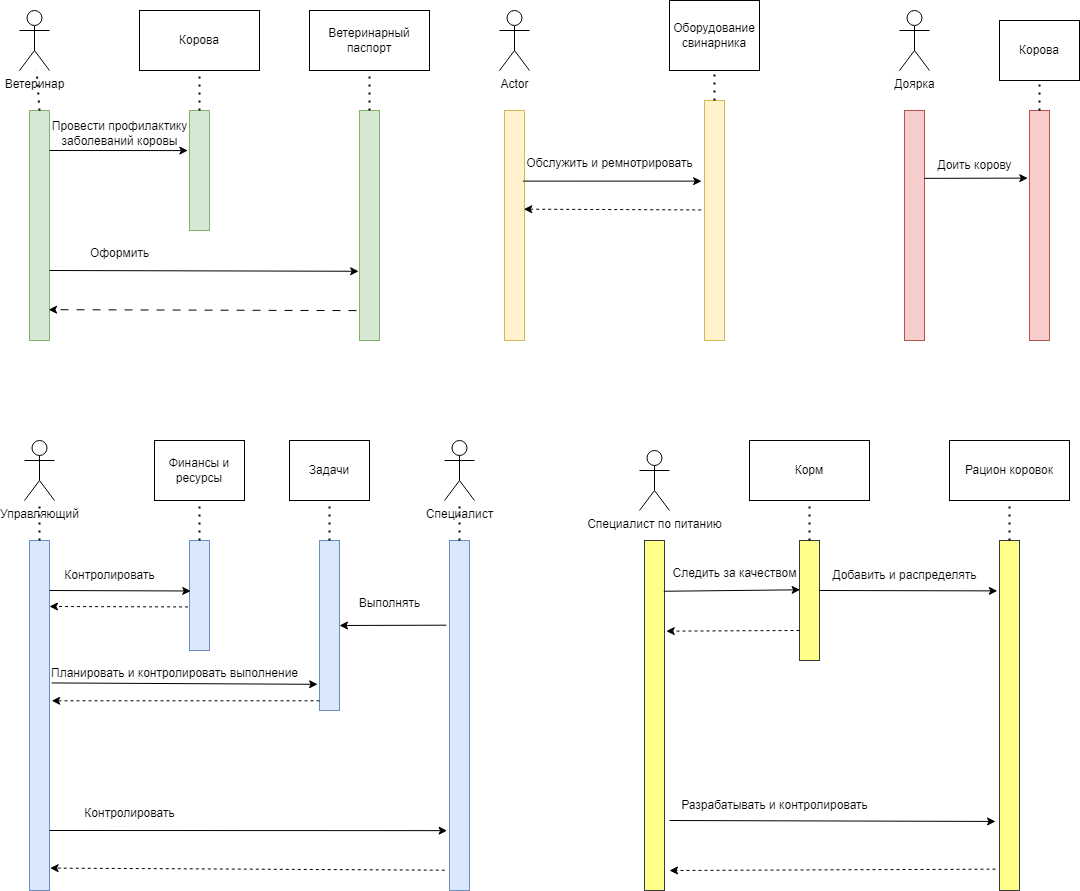

The diagram above was exported from draw.io. Its source (the exported page's mxGraphModel, read from the mxfile embedded in the PNG):
<mxGraphModel dx="1328" dy="745" grid="1" gridSize="10" guides="1" tooltips="1" connect="1" arrows="1" fold="1" page="0" pageScale="1" pageWidth="827" pageHeight="1169" math="0" shadow="0">
  <root>
    <mxCell id="0" />
    <mxCell id="1" parent="0" />
    <mxCell id="g5w2snL0XREzPT_RQ7yE-1" value="Ветеринар" style="shape=umlActor;verticalLabelPosition=bottom;verticalAlign=top;html=1;outlineConnect=0;" vertex="1" parent="1">
      <mxGeometry x="160" y="60" width="30" height="60" as="geometry" />
    </mxCell>
    <mxCell id="g5w2snL0XREzPT_RQ7yE-2" value="" style="rounded=0;whiteSpace=wrap;html=1;fillColor=#d5e8d4;strokeColor=#82b366;" vertex="1" parent="1">
      <mxGeometry x="170" y="160" width="20" height="230" as="geometry" />
    </mxCell>
    <mxCell id="g5w2snL0XREzPT_RQ7yE-3" value="" style="rounded=0;whiteSpace=wrap;html=1;fillColor=#d5e8d4;strokeColor=#82b366;" vertex="1" parent="1">
      <mxGeometry x="330" y="160" width="20" height="120" as="geometry" />
    </mxCell>
    <mxCell id="g5w2snL0XREzPT_RQ7yE-5" value="" style="endArrow=classic;html=1;rounded=0;entryX=-0.083;entryY=0.334;entryDx=0;entryDy=0;entryPerimeter=0;" edge="1" parent="1" target="g5w2snL0XREzPT_RQ7yE-3">
      <mxGeometry width="50" height="50" relative="1" as="geometry">
        <mxPoint x="190" y="200" as="sourcePoint" />
        <mxPoint x="240" y="150" as="targetPoint" />
      </mxGeometry>
    </mxCell>
    <mxCell id="g5w2snL0XREzPT_RQ7yE-6" value="Корова" style="rounded=0;whiteSpace=wrap;html=1;" vertex="1" parent="1">
      <mxGeometry x="280" y="60" width="120" height="60" as="geometry" />
    </mxCell>
    <mxCell id="g5w2snL0XREzPT_RQ7yE-7" value="" style="endArrow=none;dashed=1;html=1;dashPattern=1 3;strokeWidth=2;rounded=0;" edge="1" parent="1" target="g5w2snL0XREzPT_RQ7yE-6">
      <mxGeometry width="50" height="50" relative="1" as="geometry">
        <mxPoint x="340" y="160" as="sourcePoint" />
        <mxPoint x="390" y="110" as="targetPoint" />
      </mxGeometry>
    </mxCell>
    <mxCell id="g5w2snL0XREzPT_RQ7yE-8" value="Провести профилактику &lt;br&gt;заболеваний коровы" style="text;html=1;align=center;verticalAlign=middle;resizable=0;points=[];autosize=1;strokeColor=none;fillColor=none;" vertex="1" parent="1">
      <mxGeometry x="180" y="163" width="160" height="40" as="geometry" />
    </mxCell>
    <mxCell id="g5w2snL0XREzPT_RQ7yE-9" value="" style="rounded=0;whiteSpace=wrap;html=1;fillColor=#d5e8d4;strokeColor=#82b366;" vertex="1" parent="1">
      <mxGeometry x="500" y="160" width="20" height="230" as="geometry" />
    </mxCell>
    <mxCell id="g5w2snL0XREzPT_RQ7yE-10" value="" style="endArrow=classic;html=1;rounded=0;entryX=-0.041;entryY=0.699;entryDx=0;entryDy=0;entryPerimeter=0;" edge="1" parent="1" target="g5w2snL0XREzPT_RQ7yE-9">
      <mxGeometry width="50" height="50" relative="1" as="geometry">
        <mxPoint x="190" y="320" as="sourcePoint" />
        <mxPoint x="240" y="270" as="targetPoint" />
      </mxGeometry>
    </mxCell>
    <mxCell id="g5w2snL0XREzPT_RQ7yE-12" value="" style="endArrow=classic;html=1;rounded=0;entryX=0.954;entryY=0.866;entryDx=0;entryDy=0;entryPerimeter=0;exitX=-0.15;exitY=0.87;exitDx=0;exitDy=0;exitPerimeter=0;dashed=1;dashPattern=8 8;" edge="1" parent="1" source="g5w2snL0XREzPT_RQ7yE-9" target="g5w2snL0XREzPT_RQ7yE-2">
      <mxGeometry width="50" height="50" relative="1" as="geometry">
        <mxPoint x="290" y="410" as="sourcePoint" />
        <mxPoint x="340" y="360" as="targetPoint" />
      </mxGeometry>
    </mxCell>
    <mxCell id="g5w2snL0XREzPT_RQ7yE-13" value="Ветеринарный паспорт" style="rounded=0;whiteSpace=wrap;html=1;" vertex="1" parent="1">
      <mxGeometry x="450" y="60" width="120" height="60" as="geometry" />
    </mxCell>
    <mxCell id="g5w2snL0XREzPT_RQ7yE-14" value="" style="endArrow=none;dashed=1;html=1;dashPattern=1 3;strokeWidth=2;rounded=0;entryX=0.5;entryY=1;entryDx=0;entryDy=0;" edge="1" parent="1" target="g5w2snL0XREzPT_RQ7yE-13">
      <mxGeometry width="50" height="50" relative="1" as="geometry">
        <mxPoint x="510" y="160" as="sourcePoint" />
        <mxPoint x="560" y="110" as="targetPoint" />
      </mxGeometry>
    </mxCell>
    <mxCell id="g5w2snL0XREzPT_RQ7yE-15" value="Оформить" style="text;html=1;align=center;verticalAlign=middle;resizable=0;points=[];autosize=1;strokeColor=none;fillColor=none;" vertex="1" parent="1">
      <mxGeometry x="220" y="288" width="80" height="30" as="geometry" />
    </mxCell>
    <mxCell id="g5w2snL0XREzPT_RQ7yE-16" value="Управляющий" style="shape=umlActor;verticalLabelPosition=bottom;verticalAlign=top;html=1;outlineConnect=0;" vertex="1" parent="1">
      <mxGeometry x="165" y="490" width="30" height="60" as="geometry" />
    </mxCell>
    <mxCell id="g5w2snL0XREzPT_RQ7yE-17" value="" style="endArrow=none;dashed=1;html=1;dashPattern=1 3;strokeWidth=2;rounded=0;" edge="1" parent="1" target="g5w2snL0XREzPT_RQ7yE-1">
      <mxGeometry width="50" height="50" relative="1" as="geometry">
        <mxPoint x="180" y="160" as="sourcePoint" />
        <mxPoint x="230" y="110" as="targetPoint" />
      </mxGeometry>
    </mxCell>
    <mxCell id="g5w2snL0XREzPT_RQ7yE-18" value="" style="rounded=0;whiteSpace=wrap;html=1;fillColor=#dae8fc;strokeColor=#6c8ebf;" vertex="1" parent="1">
      <mxGeometry x="170" y="590" width="20" height="350" as="geometry" />
    </mxCell>
    <mxCell id="g5w2snL0XREzPT_RQ7yE-19" value="" style="endArrow=none;dashed=1;html=1;dashPattern=1 3;strokeWidth=2;rounded=0;" edge="1" parent="1" target="g5w2snL0XREzPT_RQ7yE-16">
      <mxGeometry width="50" height="50" relative="1" as="geometry">
        <mxPoint x="180" y="590" as="sourcePoint" />
        <mxPoint x="230" y="540" as="targetPoint" />
      </mxGeometry>
    </mxCell>
    <mxCell id="g5w2snL0XREzPT_RQ7yE-20" value="" style="rounded=0;whiteSpace=wrap;html=1;fillColor=#dae8fc;strokeColor=#6c8ebf;" vertex="1" parent="1">
      <mxGeometry x="330" y="590" width="20" height="110" as="geometry" />
    </mxCell>
    <mxCell id="g5w2snL0XREzPT_RQ7yE-21" value="" style="rounded=0;whiteSpace=wrap;html=1;fillColor=#dae8fc;strokeColor=#6c8ebf;" vertex="1" parent="1">
      <mxGeometry x="460" y="590" width="20" height="170" as="geometry" />
    </mxCell>
    <mxCell id="g5w2snL0XREzPT_RQ7yE-22" value="" style="rounded=0;whiteSpace=wrap;html=1;fillColor=#dae8fc;strokeColor=#6c8ebf;" vertex="1" parent="1">
      <mxGeometry x="590" y="590" width="20" height="350" as="geometry" />
    </mxCell>
    <mxCell id="g5w2snL0XREzPT_RQ7yE-23" value="" style="endArrow=classic;html=1;rounded=0;entryX=-0.121;entryY=0.829;entryDx=0;entryDy=0;entryPerimeter=0;" edge="1" parent="1" target="g5w2snL0XREzPT_RQ7yE-22">
      <mxGeometry width="50" height="50" relative="1" as="geometry">
        <mxPoint x="190" y="880" as="sourcePoint" />
        <mxPoint x="240" y="830" as="targetPoint" />
      </mxGeometry>
    </mxCell>
    <mxCell id="g5w2snL0XREzPT_RQ7yE-24" value="" style="endArrow=classic;html=1;rounded=0;entryX=1.031;entryY=0.936;entryDx=0;entryDy=0;entryPerimeter=0;exitX=-0.236;exitY=0.942;exitDx=0;exitDy=0;exitPerimeter=0;dashed=1;" edge="1" parent="1" source="g5w2snL0XREzPT_RQ7yE-22" target="g5w2snL0XREzPT_RQ7yE-18">
      <mxGeometry width="50" height="50" relative="1" as="geometry">
        <mxPoint x="420" y="970" as="sourcePoint" />
        <mxPoint x="470" y="920" as="targetPoint" />
      </mxGeometry>
    </mxCell>
    <mxCell id="g5w2snL0XREzPT_RQ7yE-25" value="" style="endArrow=classic;html=1;rounded=0;entryX=0.062;entryY=0.459;entryDx=0;entryDy=0;entryPerimeter=0;" edge="1" parent="1" target="g5w2snL0XREzPT_RQ7yE-20">
      <mxGeometry width="50" height="50" relative="1" as="geometry">
        <mxPoint x="190" y="640" as="sourcePoint" />
        <mxPoint x="240" y="590" as="targetPoint" />
      </mxGeometry>
    </mxCell>
    <mxCell id="g5w2snL0XREzPT_RQ7yE-26" value="" style="endArrow=classic;html=1;rounded=0;exitX=-0.071;exitY=0.604;exitDx=0;exitDy=0;exitPerimeter=0;dashed=1;" edge="1" parent="1" source="g5w2snL0XREzPT_RQ7yE-20">
      <mxGeometry width="50" height="50" relative="1" as="geometry">
        <mxPoint x="320" y="657" as="sourcePoint" />
        <mxPoint x="190" y="656" as="targetPoint" />
      </mxGeometry>
    </mxCell>
    <mxCell id="g5w2snL0XREzPT_RQ7yE-27" value="" style="endArrow=classic;html=1;rounded=0;entryX=1.11;entryY=0.458;entryDx=0;entryDy=0;entryPerimeter=0;exitX=0;exitY=0.943;exitDx=0;exitDy=0;exitPerimeter=0;dashed=1;" edge="1" parent="1" source="g5w2snL0XREzPT_RQ7yE-21" target="g5w2snL0XREzPT_RQ7yE-18">
      <mxGeometry width="50" height="50" relative="1" as="geometry">
        <mxPoint x="210" y="840" as="sourcePoint" />
        <mxPoint x="260" y="790" as="targetPoint" />
      </mxGeometry>
    </mxCell>
    <mxCell id="g5w2snL0XREzPT_RQ7yE-28" value="" style="endArrow=classic;html=1;rounded=0;exitX=1.11;exitY=0.407;exitDx=0;exitDy=0;exitPerimeter=0;entryX=-0.095;entryY=0.846;entryDx=0;entryDy=0;entryPerimeter=0;" edge="1" parent="1" source="g5w2snL0XREzPT_RQ7yE-18" target="g5w2snL0XREzPT_RQ7yE-21">
      <mxGeometry width="50" height="50" relative="1" as="geometry">
        <mxPoint x="210" y="750" as="sourcePoint" />
        <mxPoint x="260" y="700" as="targetPoint" />
      </mxGeometry>
    </mxCell>
    <mxCell id="g5w2snL0XREzPT_RQ7yE-29" value="Контролировать" style="text;html=1;align=center;verticalAlign=middle;resizable=0;points=[];autosize=1;strokeColor=none;fillColor=none;" vertex="1" parent="1">
      <mxGeometry x="195" y="610" width="110" height="30" as="geometry" />
    </mxCell>
    <mxCell id="g5w2snL0XREzPT_RQ7yE-30" value="Финансы и ресурсы" style="rounded=0;whiteSpace=wrap;html=1;" vertex="1" parent="1">
      <mxGeometry x="295" y="490" width="90" height="60" as="geometry" />
    </mxCell>
    <mxCell id="g5w2snL0XREzPT_RQ7yE-31" value="" style="endArrow=none;dashed=1;html=1;dashPattern=1 3;strokeWidth=2;rounded=0;entryX=0.5;entryY=1;entryDx=0;entryDy=0;" edge="1" parent="1" target="g5w2snL0XREzPT_RQ7yE-30">
      <mxGeometry width="50" height="50" relative="1" as="geometry">
        <mxPoint x="340" y="590" as="sourcePoint" />
        <mxPoint x="390" y="540" as="targetPoint" />
      </mxGeometry>
    </mxCell>
    <mxCell id="g5w2snL0XREzPT_RQ7yE-32" value="Задачи" style="rounded=0;whiteSpace=wrap;html=1;" vertex="1" parent="1">
      <mxGeometry x="430" y="490" width="80" height="60" as="geometry" />
    </mxCell>
    <mxCell id="g5w2snL0XREzPT_RQ7yE-34" value="Специалист" style="shape=umlActor;verticalLabelPosition=bottom;verticalAlign=top;html=1;outlineConnect=0;" vertex="1" parent="1">
      <mxGeometry x="585" y="490" width="30" height="60" as="geometry" />
    </mxCell>
    <mxCell id="g5w2snL0XREzPT_RQ7yE-35" value="" style="endArrow=none;dashed=1;html=1;dashPattern=1 3;strokeWidth=2;rounded=0;entryX=0.5;entryY=1;entryDx=0;entryDy=0;" edge="1" parent="1" target="g5w2snL0XREzPT_RQ7yE-32">
      <mxGeometry width="50" height="50" relative="1" as="geometry">
        <mxPoint x="470" y="590" as="sourcePoint" />
        <mxPoint x="520" y="540" as="targetPoint" />
      </mxGeometry>
    </mxCell>
    <mxCell id="g5w2snL0XREzPT_RQ7yE-36" value="" style="endArrow=none;dashed=1;html=1;dashPattern=1 3;strokeWidth=2;rounded=0;" edge="1" parent="1" target="g5w2snL0XREzPT_RQ7yE-34">
      <mxGeometry width="50" height="50" relative="1" as="geometry">
        <mxPoint x="600" y="590" as="sourcePoint" />
        <mxPoint x="650" y="540" as="targetPoint" />
      </mxGeometry>
    </mxCell>
    <mxCell id="g5w2snL0XREzPT_RQ7yE-37" value="" style="endArrow=classic;html=1;rounded=0;entryX=1;entryY=0.5;entryDx=0;entryDy=0;exitX=-0.157;exitY=0.242;exitDx=0;exitDy=0;exitPerimeter=0;" edge="1" parent="1" source="g5w2snL0XREzPT_RQ7yE-22" target="g5w2snL0XREzPT_RQ7yE-21">
      <mxGeometry width="50" height="50" relative="1" as="geometry">
        <mxPoint x="530" y="710" as="sourcePoint" />
        <mxPoint x="580" y="660" as="targetPoint" />
      </mxGeometry>
    </mxCell>
    <mxCell id="g5w2snL0XREzPT_RQ7yE-38" value="Выполнять" style="text;html=1;align=center;verticalAlign=middle;resizable=0;points=[];autosize=1;strokeColor=none;fillColor=none;" vertex="1" parent="1">
      <mxGeometry x="490" y="638" width="80" height="30" as="geometry" />
    </mxCell>
    <mxCell id="g5w2snL0XREzPT_RQ7yE-39" value="Планировать и контролировать выполнение" style="text;html=1;align=center;verticalAlign=middle;resizable=0;points=[];autosize=1;strokeColor=none;fillColor=none;" vertex="1" parent="1">
      <mxGeometry x="180" y="708" width="270" height="30" as="geometry" />
    </mxCell>
    <mxCell id="g5w2snL0XREzPT_RQ7yE-40" value="Контролировать" style="text;html=1;align=center;verticalAlign=middle;resizable=0;points=[];autosize=1;strokeColor=none;fillColor=none;" vertex="1" parent="1">
      <mxGeometry x="215" y="848" width="110" height="30" as="geometry" />
    </mxCell>
    <mxCell id="g5w2snL0XREzPT_RQ7yE-41" value="Actor" style="shape=umlActor;verticalLabelPosition=bottom;verticalAlign=top;html=1;outlineConnect=0;" vertex="1" parent="1">
      <mxGeometry x="640" y="60" width="30" height="60" as="geometry" />
    </mxCell>
    <mxCell id="g5w2snL0XREzPT_RQ7yE-42" value="" style="rounded=0;whiteSpace=wrap;html=1;fillColor=#fff2cc;strokeColor=#d6b656;" vertex="1" parent="1">
      <mxGeometry x="645" y="160" width="20" height="230" as="geometry" />
    </mxCell>
    <mxCell id="g5w2snL0XREzPT_RQ7yE-43" value="" style="rounded=0;whiteSpace=wrap;html=1;fillColor=#fff2cc;strokeColor=#d6b656;" vertex="1" parent="1">
      <mxGeometry x="845" y="150" width="20" height="240" as="geometry" />
    </mxCell>
    <mxCell id="g5w2snL0XREzPT_RQ7yE-44" value="Оборудование&lt;br&gt;свинарника" style="rounded=0;whiteSpace=wrap;html=1;" vertex="1" parent="1">
      <mxGeometry x="810" y="50" width="90" height="70" as="geometry" />
    </mxCell>
    <mxCell id="g5w2snL0XREzPT_RQ7yE-45" value="Доярка" style="shape=umlActor;verticalLabelPosition=bottom;verticalAlign=top;html=1;outlineConnect=0;" vertex="1" parent="1">
      <mxGeometry x="1040" y="60" width="30" height="60" as="geometry" />
    </mxCell>
    <mxCell id="g5w2snL0XREzPT_RQ7yE-46" value="" style="rounded=0;whiteSpace=wrap;html=1;fillColor=#f8cecc;strokeColor=#b85450;" vertex="1" parent="1">
      <mxGeometry x="1045" y="160" width="20" height="230" as="geometry" />
    </mxCell>
    <mxCell id="g5w2snL0XREzPT_RQ7yE-47" value="" style="rounded=0;whiteSpace=wrap;html=1;fillColor=#f8cecc;strokeColor=#b85450;" vertex="1" parent="1">
      <mxGeometry x="1170" y="160" width="20" height="230" as="geometry" />
    </mxCell>
    <mxCell id="g5w2snL0XREzPT_RQ7yE-48" value="Корова" style="rounded=0;whiteSpace=wrap;html=1;" vertex="1" parent="1">
      <mxGeometry x="1140" y="70" width="80" height="60" as="geometry" />
    </mxCell>
    <mxCell id="g5w2snL0XREzPT_RQ7yE-49" value="" style="endArrow=classic;html=1;rounded=0;entryX=1.033;entryY=0.921;entryDx=0;entryDy=0;entryPerimeter=0;exitX=0.985;exitY=0.295;exitDx=0;exitDy=0;exitPerimeter=0;" edge="1" parent="1" source="g5w2snL0XREzPT_RQ7yE-46" target="g5w2snL0XREzPT_RQ7yE-50">
      <mxGeometry width="50" height="50" relative="1" as="geometry">
        <mxPoint x="1070" y="230" as="sourcePoint" />
        <mxPoint x="1120" y="180" as="targetPoint" />
      </mxGeometry>
    </mxCell>
    <mxCell id="g5w2snL0XREzPT_RQ7yE-50" value="Доить корову" style="text;html=1;align=center;verticalAlign=middle;resizable=0;points=[];autosize=1;strokeColor=none;fillColor=none;" vertex="1" parent="1">
      <mxGeometry x="1065" y="200" width="100" height="30" as="geometry" />
    </mxCell>
    <mxCell id="g5w2snL0XREzPT_RQ7yE-55" value="" style="endArrow=none;dashed=1;html=1;dashPattern=1 3;strokeWidth=2;rounded=0;" edge="1" parent="1" target="g5w2snL0XREzPT_RQ7yE-44">
      <mxGeometry width="50" height="50" relative="1" as="geometry">
        <mxPoint x="855" y="150" as="sourcePoint" />
        <mxPoint x="905" y="100" as="targetPoint" />
      </mxGeometry>
    </mxCell>
    <mxCell id="g5w2snL0XREzPT_RQ7yE-56" value="" style="endArrow=classic;html=1;rounded=0;entryX=-0.145;entryY=0.336;entryDx=0;entryDy=0;entryPerimeter=0;exitX=0.925;exitY=0.307;exitDx=0;exitDy=0;exitPerimeter=0;" edge="1" parent="1" source="g5w2snL0XREzPT_RQ7yE-42" target="g5w2snL0XREzPT_RQ7yE-43">
      <mxGeometry width="50" height="50" relative="1" as="geometry">
        <mxPoint x="730" y="230" as="sourcePoint" />
        <mxPoint x="780" y="180" as="targetPoint" />
      </mxGeometry>
    </mxCell>
    <mxCell id="g5w2snL0XREzPT_RQ7yE-57" value="" style="endArrow=classic;html=1;rounded=0;entryX=0.965;entryY=0.429;entryDx=0;entryDy=0;entryPerimeter=0;exitX=-0.165;exitY=0.456;exitDx=0;exitDy=0;exitPerimeter=0;dashed=1;" edge="1" parent="1" source="g5w2snL0XREzPT_RQ7yE-43" target="g5w2snL0XREzPT_RQ7yE-42">
      <mxGeometry width="50" height="50" relative="1" as="geometry">
        <mxPoint x="750" y="310" as="sourcePoint" />
        <mxPoint x="800" y="260" as="targetPoint" />
      </mxGeometry>
    </mxCell>
    <mxCell id="g5w2snL0XREzPT_RQ7yE-58" value="Обслужить и ремнотрировать" style="text;html=1;align=center;verticalAlign=middle;resizable=0;points=[];autosize=1;strokeColor=none;fillColor=none;" vertex="1" parent="1">
      <mxGeometry x="655" y="198" width="190" height="30" as="geometry" />
    </mxCell>
    <mxCell id="g5w2snL0XREzPT_RQ7yE-60" value="" style="endArrow=none;dashed=1;html=1;dashPattern=1 3;strokeWidth=2;rounded=0;" edge="1" parent="1" target="g5w2snL0XREzPT_RQ7yE-48">
      <mxGeometry width="50" height="50" relative="1" as="geometry">
        <mxPoint x="1180" y="160" as="sourcePoint" />
        <mxPoint x="1230" y="110" as="targetPoint" />
      </mxGeometry>
    </mxCell>
    <mxCell id="g5w2snL0XREzPT_RQ7yE-61" value="Специалист по питанию" style="shape=umlActor;verticalLabelPosition=bottom;verticalAlign=top;html=1;outlineConnect=0;" vertex="1" parent="1">
      <mxGeometry x="780" y="500" width="30" height="60" as="geometry" />
    </mxCell>
    <mxCell id="g5w2snL0XREzPT_RQ7yE-62" value="" style="rounded=0;whiteSpace=wrap;html=1;fillColor=#ffff88;strokeColor=#36393d;" vertex="1" parent="1">
      <mxGeometry x="785" y="590" width="20" height="350" as="geometry" />
    </mxCell>
    <mxCell id="g5w2snL0XREzPT_RQ7yE-63" value="" style="rounded=0;whiteSpace=wrap;html=1;fillColor=#ffff88;strokeColor=#36393d;" vertex="1" parent="1">
      <mxGeometry x="940" y="590" width="20" height="120" as="geometry" />
    </mxCell>
    <mxCell id="g5w2snL0XREzPT_RQ7yE-64" value="" style="rounded=0;whiteSpace=wrap;html=1;fillColor=#ffff88;strokeColor=#36393d;" vertex="1" parent="1">
      <mxGeometry x="1140" y="590" width="20" height="350" as="geometry" />
    </mxCell>
    <mxCell id="g5w2snL0XREzPT_RQ7yE-65" value="Корм" style="rounded=0;whiteSpace=wrap;html=1;" vertex="1" parent="1">
      <mxGeometry x="890" y="490" width="120" height="60" as="geometry" />
    </mxCell>
    <mxCell id="g5w2snL0XREzPT_RQ7yE-66" value="Рацион коровок" style="rounded=0;whiteSpace=wrap;html=1;" vertex="1" parent="1">
      <mxGeometry x="1090" y="490" width="120" height="60" as="geometry" />
    </mxCell>
    <mxCell id="g5w2snL0XREzPT_RQ7yE-67" value="" style="endArrow=none;dashed=1;html=1;dashPattern=1 3;strokeWidth=2;rounded=0;entryX=0.5;entryY=1;entryDx=0;entryDy=0;" edge="1" parent="1" target="g5w2snL0XREzPT_RQ7yE-65">
      <mxGeometry width="50" height="50" relative="1" as="geometry">
        <mxPoint x="950" y="590" as="sourcePoint" />
        <mxPoint x="1000" y="540" as="targetPoint" />
      </mxGeometry>
    </mxCell>
    <mxCell id="g5w2snL0XREzPT_RQ7yE-68" value="" style="endArrow=none;dashed=1;html=1;dashPattern=1 3;strokeWidth=2;rounded=0;" edge="1" parent="1" target="g5w2snL0XREzPT_RQ7yE-66">
      <mxGeometry width="50" height="50" relative="1" as="geometry">
        <mxPoint x="1150" y="590" as="sourcePoint" />
        <mxPoint x="1200" y="540" as="targetPoint" />
      </mxGeometry>
    </mxCell>
    <mxCell id="g5w2snL0XREzPT_RQ7yE-69" value="" style="endArrow=classic;html=1;rounded=0;entryX=0.031;entryY=0.411;entryDx=0;entryDy=0;entryPerimeter=0;exitX=0.965;exitY=0.145;exitDx=0;exitDy=0;exitPerimeter=0;" edge="1" parent="1" source="g5w2snL0XREzPT_RQ7yE-62" target="g5w2snL0XREzPT_RQ7yE-63">
      <mxGeometry width="50" height="50" relative="1" as="geometry">
        <mxPoint x="810" y="640" as="sourcePoint" />
        <mxPoint x="860" y="590" as="targetPoint" />
      </mxGeometry>
    </mxCell>
    <mxCell id="g5w2snL0XREzPT_RQ7yE-70" value="" style="endArrow=classic;html=1;rounded=0;exitX=0;exitY=0.75;exitDx=0;exitDy=0;entryX=1.088;entryY=0.259;entryDx=0;entryDy=0;entryPerimeter=0;dashed=1;" edge="1" parent="1" source="g5w2snL0XREzPT_RQ7yE-63" target="g5w2snL0XREzPT_RQ7yE-62">
      <mxGeometry width="50" height="50" relative="1" as="geometry">
        <mxPoint x="840" y="730" as="sourcePoint" />
        <mxPoint x="805" y="678" as="targetPoint" />
      </mxGeometry>
    </mxCell>
    <mxCell id="g5w2snL0XREzPT_RQ7yE-71" value="Следить за качеством" style="text;html=1;align=center;verticalAlign=middle;resizable=0;points=[];autosize=1;strokeColor=none;fillColor=none;" vertex="1" parent="1">
      <mxGeometry x="800" y="608" width="150" height="30" as="geometry" />
    </mxCell>
    <mxCell id="g5w2snL0XREzPT_RQ7yE-72" value="" style="endArrow=classic;html=1;rounded=0;entryX=-0.108;entryY=0.144;entryDx=0;entryDy=0;entryPerimeter=0;" edge="1" parent="1" target="g5w2snL0XREzPT_RQ7yE-64">
      <mxGeometry width="50" height="50" relative="1" as="geometry">
        <mxPoint x="960" y="640" as="sourcePoint" />
        <mxPoint x="1020" y="590" as="targetPoint" />
      </mxGeometry>
    </mxCell>
    <mxCell id="g5w2snL0XREzPT_RQ7yE-73" value="Добавить и распределять" style="text;html=1;align=center;verticalAlign=middle;resizable=0;points=[];autosize=1;strokeColor=none;fillColor=none;" vertex="1" parent="1">
      <mxGeometry x="960" y="610" width="170" height="30" as="geometry" />
    </mxCell>
    <mxCell id="g5w2snL0XREzPT_RQ7yE-75" value="" style="endArrow=classic;html=1;rounded=0;entryX=-0.2;entryY=0.717;entryDx=0;entryDy=0;entryPerimeter=0;" edge="1" parent="1">
      <mxGeometry width="50" height="50" relative="1" as="geometry">
        <mxPoint x="810" y="870" as="sourcePoint" />
        <mxPoint x="1136.0000000000002" y="870.95" as="targetPoint" />
      </mxGeometry>
    </mxCell>
    <mxCell id="g5w2snL0XREzPT_RQ7yE-76" value="" style="endArrow=classic;html=1;rounded=0;exitX=-0.2;exitY=0.939;exitDx=0;exitDy=0;exitPerimeter=0;dashed=1;" edge="1" parent="1" source="g5w2snL0XREzPT_RQ7yE-64">
      <mxGeometry width="50" height="50" relative="1" as="geometry">
        <mxPoint x="960" y="830" as="sourcePoint" />
        <mxPoint x="810" y="920" as="targetPoint" />
      </mxGeometry>
    </mxCell>
    <mxCell id="g5w2snL0XREzPT_RQ7yE-81" value="Разрабатывать и контролировать" style="text;html=1;align=center;verticalAlign=middle;resizable=0;points=[];autosize=1;strokeColor=none;fillColor=none;" vertex="1" parent="1">
      <mxGeometry x="810" y="840" width="210" height="30" as="geometry" />
    </mxCell>
  </root>
</mxGraphModel>